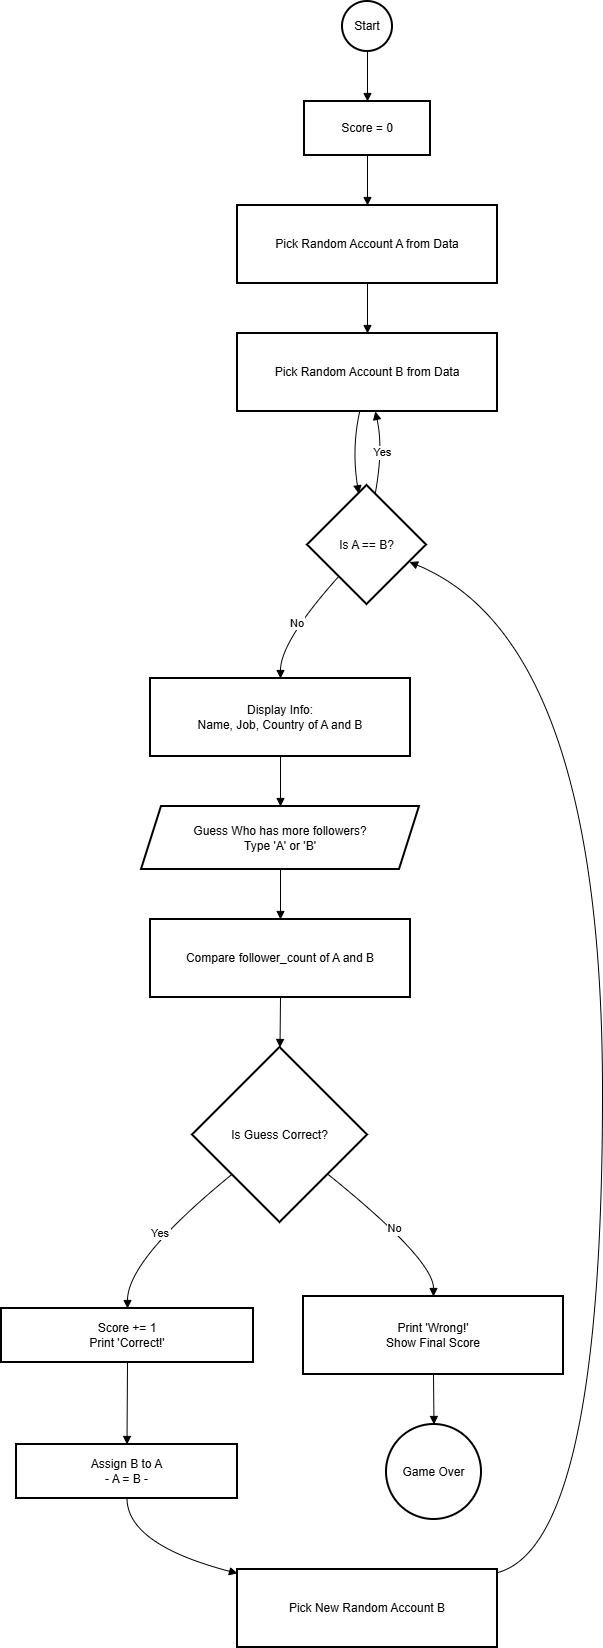

The diagram above was exported from draw.io. Its source (the exported page's mxGraphModel, read from the mxfile embedded in the PNG):
<mxGraphModel dx="274" dy="562" grid="1" gridSize="10" guides="1" tooltips="1" connect="1" arrows="1" fold="1" page="1" pageScale="1" pageWidth="827" pageHeight="1169" math="0" shadow="0">
  <root>
    <mxCell id="0" />
    <mxCell id="1" parent="0" />
    <mxCell id="p8jDgn0IHojwNX5eaW7w-29" parent="1" style="ellipse;aspect=fixed;strokeWidth=2;whiteSpace=wrap;" value="Start" vertex="1">
      <mxGeometry height="50" width="50" x="361" y="510" as="geometry" />
    </mxCell>
    <mxCell id="p8jDgn0IHojwNX5eaW7w-30" parent="1" style="whiteSpace=wrap;strokeWidth=2;" value="Score = 0" vertex="1">
      <mxGeometry height="54" width="126" x="323" y="610" as="geometry" />
    </mxCell>
    <mxCell id="p8jDgn0IHojwNX5eaW7w-31" parent="1" style="whiteSpace=wrap;strokeWidth=2;" value="Pick Random Account A from Data" vertex="1">
      <mxGeometry height="78" width="260" x="256" y="714" as="geometry" />
    </mxCell>
    <mxCell id="p8jDgn0IHojwNX5eaW7w-32" parent="1" style="whiteSpace=wrap;strokeWidth=2;" value="Pick Random Account B from Data" vertex="1">
      <mxGeometry height="78" width="260" x="256" y="842" as="geometry" />
    </mxCell>
    <mxCell id="p8jDgn0IHojwNX5eaW7w-33" parent="1" style="rhombus;strokeWidth=2;whiteSpace=wrap;" value="Is A == B?" vertex="1">
      <mxGeometry height="119" width="119" x="326" y="994" as="geometry" />
    </mxCell>
    <mxCell id="p8jDgn0IHojwNX5eaW7w-34" parent="1" style="whiteSpace=wrap;strokeWidth=2;" value="Display Info:&#10;Name, Job, Country of A and B" vertex="1">
      <mxGeometry height="78" width="260" x="169" y="1187" as="geometry" />
    </mxCell>
    <mxCell id="p8jDgn0IHojwNX5eaW7w-35" parent="1" style="shape=parallelogram;perimeter=parallelogramPerimeter;fixedSize=1;strokeWidth=2;whiteSpace=wrap;" value="Guess Who has more followers?&#10;Type 'A' or 'B'" vertex="1">
      <mxGeometry height="63" width="278" x="160" y="1315" as="geometry" />
    </mxCell>
    <mxCell id="p8jDgn0IHojwNX5eaW7w-36" parent="1" style="whiteSpace=wrap;strokeWidth=2;" value="Compare follower_count of A and B" vertex="1">
      <mxGeometry height="78" width="260" x="169" y="1428" as="geometry" />
    </mxCell>
    <mxCell id="p8jDgn0IHojwNX5eaW7w-37" parent="1" style="rhombus;strokeWidth=2;whiteSpace=wrap;" value="Is Guess Correct?" vertex="1">
      <mxGeometry height="175" width="175" x="211" y="1556" as="geometry" />
    </mxCell>
    <mxCell id="p8jDgn0IHojwNX5eaW7w-38" parent="1" style="whiteSpace=wrap;strokeWidth=2;" value="Score += 1&#10;Print 'Correct!'" vertex="1">
      <mxGeometry height="54" width="252" x="20" y="1817" as="geometry" />
    </mxCell>
    <mxCell id="p8jDgn0IHojwNX5eaW7w-39" parent="1" style="whiteSpace=wrap;strokeWidth=2;" value="Assign B to A&#10;- A = B -" vertex="1">
      <mxGeometry height="54" width="221" x="35" y="1953" as="geometry" />
    </mxCell>
    <mxCell id="p8jDgn0IHojwNX5eaW7w-40" parent="1" style="whiteSpace=wrap;strokeWidth=2;" value="Pick New Random Account B" vertex="1">
      <mxGeometry height="78" width="260" x="256" y="2078" as="geometry" />
    </mxCell>
    <mxCell id="p8jDgn0IHojwNX5eaW7w-41" parent="1" style="whiteSpace=wrap;strokeWidth=2;" value="Print 'Wrong!'&#10;Show Final Score" vertex="1">
      <mxGeometry height="78" width="260" x="322" y="1805" as="geometry" />
    </mxCell>
    <mxCell id="p8jDgn0IHojwNX5eaW7w-42" parent="1" style="ellipse;aspect=fixed;strokeWidth=2;whiteSpace=wrap;" value="Game Over" vertex="1">
      <mxGeometry height="95" width="95" x="405" y="1933" as="geometry" />
    </mxCell>
    <mxCell id="p8jDgn0IHojwNX5eaW7w-43" edge="1" parent="1" source="p8jDgn0IHojwNX5eaW7w-29" style="curved=1;startArrow=none;endArrow=block;exitX=0.5;exitY=1;entryX=0.5;entryY=0;rounded=0;" target="p8jDgn0IHojwNX5eaW7w-30" value="">
      <mxGeometry relative="1" as="geometry">
        <Array as="points" />
      </mxGeometry>
    </mxCell>
    <mxCell id="p8jDgn0IHojwNX5eaW7w-44" edge="1" parent="1" source="p8jDgn0IHojwNX5eaW7w-30" style="curved=1;startArrow=none;endArrow=block;exitX=0.5;exitY=1;entryX=0.5;entryY=0;rounded=0;" target="p8jDgn0IHojwNX5eaW7w-31" value="">
      <mxGeometry relative="1" as="geometry">
        <Array as="points" />
      </mxGeometry>
    </mxCell>
    <mxCell id="p8jDgn0IHojwNX5eaW7w-45" edge="1" parent="1" source="p8jDgn0IHojwNX5eaW7w-31" style="curved=1;startArrow=none;endArrow=block;exitX=0.5;exitY=1;entryX=0.5;entryY=0;rounded=0;" target="p8jDgn0IHojwNX5eaW7w-32" value="">
      <mxGeometry relative="1" as="geometry">
        <Array as="points" />
      </mxGeometry>
    </mxCell>
    <mxCell id="p8jDgn0IHojwNX5eaW7w-46" edge="1" parent="1" source="p8jDgn0IHojwNX5eaW7w-32" style="curved=1;startArrow=none;endArrow=block;exitX=0.47;exitY=1;entryX=0.42;entryY=0;rounded=0;" target="p8jDgn0IHojwNX5eaW7w-33" value="">
      <mxGeometry relative="1" as="geometry">
        <Array as="points">
          <mxPoint x="370" y="957" />
        </Array>
      </mxGeometry>
    </mxCell>
    <mxCell id="p8jDgn0IHojwNX5eaW7w-47" edge="1" parent="1" source="p8jDgn0IHojwNX5eaW7w-33" style="curved=1;startArrow=none;endArrow=block;exitX=0.58;exitY=0;entryX=0.53;entryY=1;rounded=0;" target="p8jDgn0IHojwNX5eaW7w-32" value="Yes">
      <mxGeometry relative="1" as="geometry">
        <Array as="points">
          <mxPoint x="402" y="957" />
        </Array>
      </mxGeometry>
    </mxCell>
    <mxCell id="p8jDgn0IHojwNX5eaW7w-48" edge="1" parent="1" source="p8jDgn0IHojwNX5eaW7w-33" style="curved=1;startArrow=none;endArrow=block;exitX=0.05;exitY=1;entryX=0.5;entryY=0;rounded=0;" target="p8jDgn0IHojwNX5eaW7w-34" value="No">
      <mxGeometry relative="1" as="geometry">
        <Array as="points">
          <mxPoint x="299" y="1150" />
        </Array>
      </mxGeometry>
    </mxCell>
    <mxCell id="p8jDgn0IHojwNX5eaW7w-49" edge="1" parent="1" source="p8jDgn0IHojwNX5eaW7w-34" style="curved=1;startArrow=none;endArrow=block;exitX=0.5;exitY=1;entryX=0.5;entryY=0;rounded=0;" target="p8jDgn0IHojwNX5eaW7w-35" value="">
      <mxGeometry relative="1" as="geometry">
        <Array as="points" />
      </mxGeometry>
    </mxCell>
    <mxCell id="p8jDgn0IHojwNX5eaW7w-50" edge="1" parent="1" source="p8jDgn0IHojwNX5eaW7w-35" style="curved=1;startArrow=none;endArrow=block;exitX=0.5;exitY=1;entryX=0.5;entryY=0;rounded=0;" target="p8jDgn0IHojwNX5eaW7w-36" value="">
      <mxGeometry relative="1" as="geometry">
        <Array as="points" />
      </mxGeometry>
    </mxCell>
    <mxCell id="p8jDgn0IHojwNX5eaW7w-51" edge="1" parent="1" source="p8jDgn0IHojwNX5eaW7w-36" style="curved=1;startArrow=none;endArrow=block;exitX=0.5;exitY=1;entryX=0.5;entryY=0;rounded=0;" target="p8jDgn0IHojwNX5eaW7w-37" value="">
      <mxGeometry relative="1" as="geometry">
        <Array as="points" />
      </mxGeometry>
    </mxCell>
    <mxCell id="p8jDgn0IHojwNX5eaW7w-52" edge="1" parent="1" source="p8jDgn0IHojwNX5eaW7w-37" style="curved=1;startArrow=none;endArrow=block;exitX=0;exitY=0.91;entryX=0.5;entryY=0;rounded=0;" target="p8jDgn0IHojwNX5eaW7w-38" value="Yes">
      <mxGeometry relative="1" as="geometry">
        <Array as="points">
          <mxPoint x="146" y="1768" />
        </Array>
      </mxGeometry>
    </mxCell>
    <mxCell id="p8jDgn0IHojwNX5eaW7w-53" edge="1" parent="1" source="p8jDgn0IHojwNX5eaW7w-38" style="curved=1;startArrow=none;endArrow=block;exitX=0.5;exitY=1;entryX=0.5;entryY=0.01;rounded=0;" target="p8jDgn0IHojwNX5eaW7w-39" value="">
      <mxGeometry relative="1" as="geometry">
        <Array as="points" />
      </mxGeometry>
    </mxCell>
    <mxCell id="p8jDgn0IHojwNX5eaW7w-54" edge="1" parent="1" source="p8jDgn0IHojwNX5eaW7w-39" style="curved=1;startArrow=none;endArrow=block;exitX=0.5;exitY=1.01;entryX=0;entryY=0.05;rounded=0;" target="p8jDgn0IHojwNX5eaW7w-40" value="">
      <mxGeometry relative="1" as="geometry">
        <Array as="points">
          <mxPoint x="146" y="2053" />
        </Array>
      </mxGeometry>
    </mxCell>
    <mxCell id="p8jDgn0IHojwNX5eaW7w-55" edge="1" parent="1" source="p8jDgn0IHojwNX5eaW7w-40" style="curved=1;startArrow=none;endArrow=block;exitX=1;exitY=0.04;entryX=1;entryY=0.7;rounded=0;" target="p8jDgn0IHojwNX5eaW7w-33" value="">
      <mxGeometry relative="1" as="geometry">
        <Array as="points">
          <mxPoint x="621" y="2053" />
          <mxPoint x="621" y="1150" />
        </Array>
      </mxGeometry>
    </mxCell>
    <mxCell id="p8jDgn0IHojwNX5eaW7w-56" edge="1" parent="1" source="p8jDgn0IHojwNX5eaW7w-37" style="curved=1;startArrow=none;endArrow=block;exitX=1;exitY=0.91;entryX=0.5;entryY=0;rounded=0;" target="p8jDgn0IHojwNX5eaW7w-41" value="No">
      <mxGeometry relative="1" as="geometry">
        <Array as="points">
          <mxPoint x="452" y="1768" />
        </Array>
      </mxGeometry>
    </mxCell>
    <mxCell id="p8jDgn0IHojwNX5eaW7w-57" edge="1" parent="1" source="p8jDgn0IHojwNX5eaW7w-41" style="curved=1;startArrow=none;endArrow=block;exitX=0.5;exitY=1;entryX=0.49;entryY=0;rounded=0;" target="p8jDgn0IHojwNX5eaW7w-42" value="">
      <mxGeometry relative="1" as="geometry">
        <Array as="points" />
      </mxGeometry>
    </mxCell>
  </root>
</mxGraphModel>